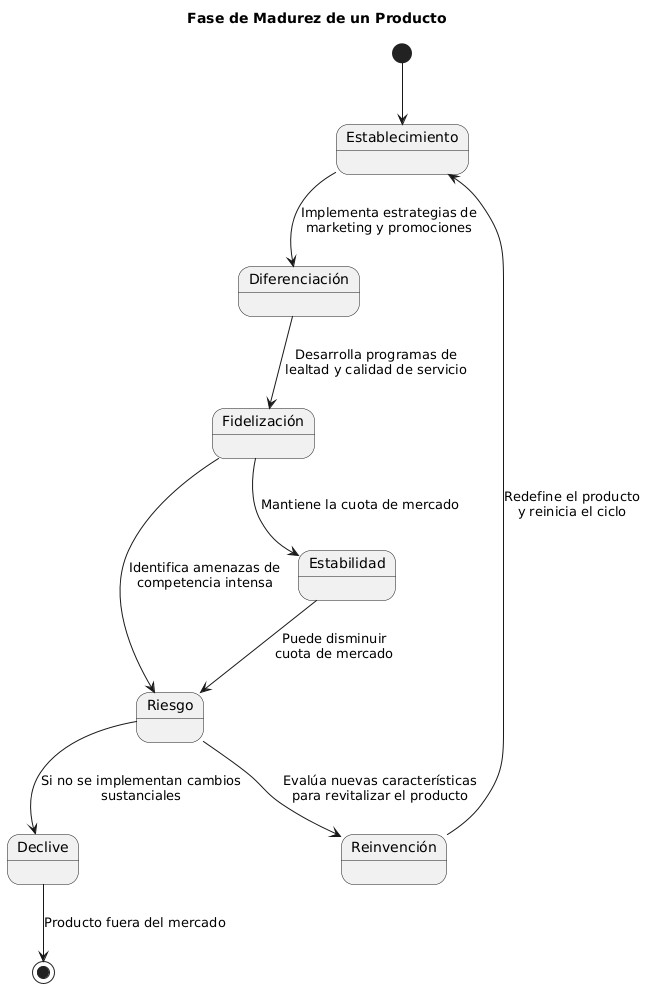

The diagram above was rendered by PlantUML. Its source (embedded in the PNG):
@startuml
title Fase de Madurez de un Producto

[*] --> Establecimiento
Establecimiento --> Diferenciación : Implementa estrategias de\nmarketing y promociones
Diferenciación --> Fidelización : Desarrolla programas de\nlealtad y calidad de servicio
Fidelización --> Estabilidad : Mantiene la cuota de mercado
Fidelización --> Riesgo : Identifica amenazas de\ncompetencia intensa

Estabilidad --> Riesgo : Puede disminuir\ncuota de mercado
Riesgo --> Reinvención : Evalúa nuevas características\npara revitalizar el producto
Riesgo --> Declive : Si no se implementan cambios\nsustanciales

Reinvención --> Establecimiento : Redefine el producto\ny reinicia el ciclo
Declive --> [*] : Producto fuera del mercado
@enduml